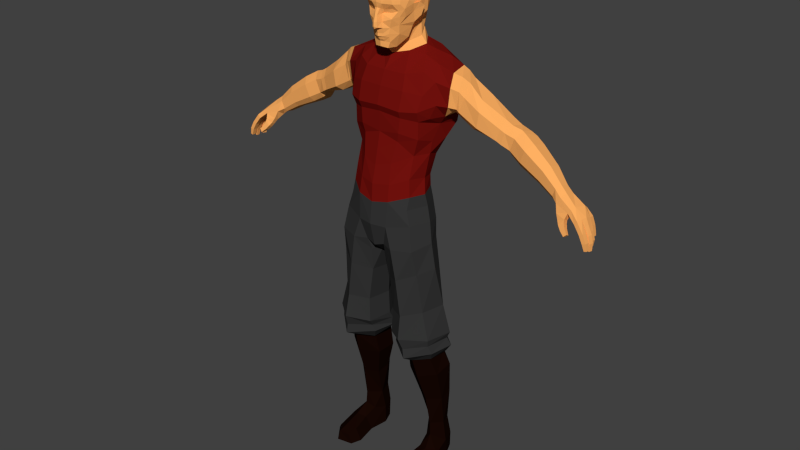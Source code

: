 # Source: lowpoly.blend  (saved by Blender 2.76.0; exported with 4.5.12 LTS)
import bpy
from mathutils import Matrix  # noqa: F401  (used for matrix-valued properties, if any)

bpy.ops.wm.read_factory_settings(use_empty=True)
scene = bpy.context.scene
scene.name = 'Scene'

# ---- collections
col_collection_1 = bpy.data.collections.new('Collection 1'); scene.collection.children.link(col_collection_1)

# ---- materials (node trees are filled in below, after node groups)
mat_camisa = bpy.data.materials.new('camisa')
mat_camisa.alpha_threshold = 0.0
mat_camisa.use_transparent_shadow = False
mat_camisa.diffuse_color = (0.1733, 0.006132, 0.004304, 1.0)
mat_camisa.roughness = 0.5
mat_camisa.specular_intensity = 0.0
mat_piel = bpy.data.materials.new('piel')
mat_piel.alpha_threshold = 0.0
mat_piel.use_transparent_shadow = False
mat_piel.diffuse_color = (1.0, 0.4358, 0.1225, 1.0)
mat_piel.roughness = 0.5
mat_piel.specular_intensity = 0.0
mat_pantalon = bpy.data.materials.new('pantalon')
mat_pantalon.alpha_threshold = 0.0
mat_pantalon.use_transparent_shadow = False
mat_pantalon.diffuse_color = (0.03521, 0.03521, 0.03521, 1.0)
mat_pantalon.roughness = 0.5
mat_pantalon.specular_intensity = 0.0
mat_zapatos = bpy.data.materials.new('zapatos')
mat_zapatos.alpha_threshold = 0.0
mat_zapatos.use_transparent_shadow = False
mat_zapatos.diffuse_color = (0.009015, 0.002399, 0.001101, 1.0)
mat_zapatos.roughness = 0.5
mat_zapatos.specular_intensity = 0.0

# ---- material node trees

# ---- world
world_world = bpy.data.worlds.new('World'); scene.world = world_world
world_world.color = (0.05088, 0.05088, 0.05088)
world_world.use_sun_shadow = False
world_world.sun_shadow_jitter_overblur = 0.0
world_world.cycles.sampling_method = 'MANUAL'
world_world.cycles.sample_map_resolution = 256

# ---- meshes
me_polysurface13_polysurface14 = bpy.data.meshes.new('polySurface13 polySurface14')
me_polysurface13_polysurface14.from_pydata([(-2.455, 17.81, -0.4581), (-2.305, 17.87, -1.294), (-2.491, 17.28, -0.2155), (-2.119, 17.26, -1.866), (-2.398, 16.5, -0.2193), (-2.02, 16.41, -1.788), (-2.1, 16.01, -0.4585), (-2.041, 15.94, -1.341), (-2.293, 16.2, -1.299), (-2.411, 16.28, -0.615), (-2.29, 16.5, -1.805), (-2.654, 16.43, -0.4175), (-2.455, 17.21, -1.84), (-2.776, 17.16, -0.3731), (-2.558, 17.72, -1.321), (-2.755, 17.69, -0.5986), (-3.038, 15.81, -1.306), (-3.284, 15.76, -0.6362), (-3.161, 15.99, -1.579), (-3.536, 15.89, -0.4752), (-3.479, 16.68, -1.785), (-3.641, 16.54, -0.4691), (-3.583, 16.97, -1.408), (-3.612, 16.94, -0.7271), (-2.813, 17.48, -1.334), (-3.043, 17.46, -0.7286), (-2.395, 16.42, -1.743), (-2.768, 17.02, -1.801), (-2.958, 16.96, -0.4584), (-2.744, 16.34, -0.4202), (-4.392, 15.43, -1.537), (-4.269, 15.4, -0.9203), (-4.5, 15.54, -1.734), (-4.289, 15.51, -0.7073), (-4.461, 15.97, -1.855), (-4.417, 16.01, -0.7262), (-4.508, 16.25, -1.548), (-4.54, 16.31, -1.007), (-4.634, 15.24, -1.676), (-4.482, 15.28, -0.962), (-4.712, 15.32, -1.757), (-4.482, 15.4, -0.7412), (-4.833, 15.76, -1.807), (-4.625, 15.89, -0.7593), (-4.856, 16.06, -1.546), (-4.793, 16.16, -1.039), (-4.76, 14.93, -1.553), (-4.713, 15.06, -1.078), (-4.901, 15.01, -1.773), (-4.806, 15.21, -0.8659), (-5.204, 15.52, -1.86), (-4.999, 15.75, -0.8362), (-5.232, 15.86, -1.643), (-5.157, 16.03, -1.131), (-4.889, 14.79, -1.584), (-4.774, 14.99, -1.049), (-5.135, 14.87, -1.77), (-5.34, 14.92, -0.7671), (-5.468, 15.37, -1.851), (-5.54, 15.44, -0.7279), (-5.455, 15.73, -1.675), (-5.275, 15.96, -1.115), (-5.284, 14.58, -1.503), (-5.256, 14.71, -0.9507), (-5.489, 14.66, -1.72), (-5.801, 15.16, -1.814), (-5.825, 15.5, -1.612), (-5.757, 15.67, -1.025), (-6.591, 14.66, -1.587), (-6.337, 14.26, -1.511), (-6.17, 14.19, -1.334), (-6.61, 14.93, -1.423), (-6.555, 15.07, -0.9453), (-6.147, 14.29, -0.8848), (-6.215, 14.46, -0.7354), (-6.378, 14.89, -0.7035), (-7.413, 13.97, -1.337), (-7.207, 13.76, -1.275), (-7.072, 13.74, -1.134), (-7.426, 14.17, -1.197), (-7.38, 14.29, -0.8049), (-7.075, 13.69, -0.8784), (-7.106, 13.89, -0.566), (-7.239, 14.15, -0.6114), (-7.967, 13.73, -1.316), (-7.807, 13.55, -1.269), (-7.674, 13.51, -1.051), (-7.965, 13.84, -1.172), (-7.845, 13.91, -0.7092), (-7.676, 13.55, -0.7419), (-7.681, 13.7, -0.4666), (-7.801, 13.84, -0.4923), (-7.141, 14.4, -1.243), (-7.099, 14.51, -0.8786), (-6.805, 13.83, -1.175), (-6.788, 13.91, -0.8325), (-7.126, 14.2, -1.368), (-6.933, 13.89, -1.31), (-6.964, 14.37, -0.6942), (-6.84, 14.04, -0.7185), (-7.224, 13.48, -0.6623), (-7.215, 13.57, -0.4574), (-7.612, 13.36, -0.5902), (-7.622, 13.47, -0.358), (-7.328, 13.28, -0.5299), (-7.326, 13.36, -0.3789), (-7.646, 13.35, -0.3068), (-7.646, 13.23, -0.526), (-7.437, 13.13, -0.4732), (-7.426, 13.22, -0.2847), (-7.73, 13.1, -0.427), (-7.58, 12.98, -0.3729), (-7.566, 13.05, -0.2191), (-7.723, 13.19, -0.2487), (-7.874, 12.94, -0.3108), (-7.76, 12.85, -0.2697), (-7.75, 12.9, -0.1528), (-7.869, 13.01, -0.1753), (-8.117, 13.41, -0.8412), (-7.731, 13.59, -0.6646), (-8.298, 13.06, -0.3147), (-7.761, 13.62, -0.9154), (-8.092, 13.29, -1.306), (-7.786, 13.58, -1.106), (-8.23, 13.45, -1.34), (-8.045, 13.4, -0.3568), (-8.149, 13.55, -0.3674), (-8.084, 13.36, -0.5944), (-8.193, 13.57, -0.6077), (-8.443, 13.14, -0.3239), (-8.3, 13.03, -0.5374), (-8.455, 13.12, -0.5275), (-8.436, 12.77, -0.522), (-8.608, 12.81, -0.5114), (-8.604, 12.82, -0.3067), (-8.443, 12.78, -0.2983), (-8.537, 12.49, -0.4771), (-8.658, 12.52, -0.4696), (-8.655, 12.53, -0.3251), (-8.542, 12.5, -0.3191), (-8.227, 13.17, -0.5923), (-8.244, 13.57, -0.8527), (-8.244, 13.17, -0.8118), (-8.333, 13.32, -0.5997), (-8.37, 13.32, -0.8219), (-8.547, 13.0, -0.796), (-8.531, 12.99, -0.5793), (-8.39, 12.9, -0.7807), (-8.392, 12.89, -0.5687), (-8.643, 12.7, -0.7611), (-8.621, 12.72, -0.5583), (-8.479, 12.63, -0.7446), (-8.473, 12.64, -0.5448), (-8.657, 12.41, -0.7066), (-8.637, 12.43, -0.5584), (-8.528, 12.4, -0.7023), (-8.516, 12.41, -0.5557), (-8.12, 13.34, -1.091), (-8.308, 12.95, -0.8462), (-8.247, 13.48, -1.114), (-8.461, 13.06, -0.8406), (-8.278, 12.93, -1.043), (-8.449, 13.04, -1.057), (-8.55, 12.7, -1.045), (-8.559, 12.73, -0.8294), (-8.35, 12.65, -1.037), (-8.378, 12.67, -0.8397), (-8.529, 12.46, -0.9955), (-8.538, 12.48, -0.8335), (-8.374, 12.45, -0.9915), (-8.397, 12.47, -0.8429), (-8.174, 13.11, -1.149), (-8.347, 13.16, -1.157), (-8.148, 13.09, -1.349), (-8.333, 13.13, -1.367), (-8.251, 12.86, -1.161), (-8.405, 12.9, -1.168), (-8.227, 12.84, -1.34), (-8.393, 12.88, -1.356), (-8.305, 12.7, -1.159), (-8.438, 12.73, -1.165), (-8.285, 12.68, -1.314), (-8.428, 12.72, -1.327), (-0.3795, 5.841, -0.5455), (-0.5643, 5.903, 0.6346), (-0.6685, 6.22, 0.7363), (-1.508, 6.221, 1.349), (-2.298, 6.334, 0.6957), (-2.349, 6.644, 0.7572), (-2.595, 5.945, -0.5199), (-2.441, 6.3, -0.4218), (-1.65, 6.031, -1.259), (-1.59, 6.57, -1.034), (-0.8066, 5.996, -1.139), (-0.8175, 6.522, -1.045), (-0.3868, 6.561, -0.09998), (-0.5832, 6.543, 0.9528), (-0.6447, 7.593, 0.8991), (-0.4881, 7.563, -0.1604), (-1.427, 6.734, 1.55), (-2.304, 7.888, -0.2948), (-2.036, 7.86, 0.724), (-1.557, 7.728, -0.8637), (-0.8787, 7.63, -0.8705), (-0.09266, 10.11, 0.6682), (-0.3406, 10.14, 1.034), (-0.4237, 10.67, 1.221), (-0.9483, 10.66, 1.44), (-1.172, 9.326, 1.39), (-1.876, 9.617, 0.9311), (-1.761, 10.7, 1.135), (-2.072, 10.86, 0.2274), (-2.217, 9.749, 0.1654), (-1.893, 9.598, -0.5117), (-1.385, 9.35, -1.025), (-1.108, 10.63, -0.9048), (-1.695, 10.81, -0.5415), (-0.6353, 9.121, -0.9622), (-0.4502, 10.56, -0.8754), (0.0, 10.53, 1.277), (-0.6665, 11.55, 1.385), (0.0, 11.56, 1.522), (-1.016, 11.27, -1.121), (0.0, 11.77, -1.276), (-0.9165, 12.15, -1.098), (0.0, 10.13, 0.7739), (-1.581, 11.71, 1.012), (-1.913, 11.71, 0.1398), (-1.741, 12.35, 0.08341), (-1.393, 12.35, 0.9602), (0.0, 10.68, -0.8694), (-0.2595, 10.29, -0.4081), (-1.595, 11.53, -0.6507), (-1.413, 12.39, -0.6573), (0.0, 12.57, -0.9416), (-0.6819, 12.79, -0.8003), (-1.315, 12.87, -0.6287), (-1.651, 12.85, 0.1483), (-1.396, 12.85, 0.8022), (-0.7196, 12.64, 1.303), (0.0, 12.5, 1.418), (-2.065, 16.58, 0.08455), (-1.521, 17.81, 0.1561), (-1.969, 17.46, 0.01116), (-1.798, 18.04, -0.3849), (-1.227, 18.28, -0.3733), (-1.831, 18.14, -1.206), (-1.685, 16.96, 0.4253), (-1.599, 16.35, 0.6639), (-0.8056, 15.04, 0.8167), (-1.54, 15.19, 0.488), (-0.8927, 15.42, 0.8773), (-0.5968, 18.37, -0.1604), (-0.9197, 18.55, -0.7764), (-0.7629, 15.23, -1.908), (-1.463, 14.98, -1.549), (-1.42, 14.21, -0.8276), (-0.7444, 14.15, -1.063), (-1.705, 14.99, -0.1908), (-1.632, 14.47, -0.1583), (-1.846, 14.99, -0.8908), (-0.957, 17.6, -2.122), (-1.702, 17.73, -1.88), (-1.571, 16.81, -2.116), (-1.009, 17.1, 0.7691), (-0.9805, 16.33, 0.9706), (-0.9058, 16.49, -2.169), (-1.524, 15.73, -2.032), (-1.547, 15.92, 0.4928), (-1.85, 15.66, -0.4973), (-1.885, 15.47, -1.518), (-1.229, 18.38, -0.9434), (-0.9436, 18.32, -1.688), (0.0, 16.41, 1.03), (-0.9537, 16.04, 0.8496), (0.0, 15.3, 0.9026), (0.0, 16.14, 0.9212), (0.0, 15.8, -1.864), (0.0, 14.27, -1.348), (0.0, 17.31, -2.024), (0.0, 18.27, -1.621), (0.0, 18.63, -1.405), (-0.5226, 18.64, -1.333), (-0.6939, 13.32, 1.192), (0.0, 13.25, 1.37), (-1.319, 13.56, 0.7175), (-1.517, 13.47, 0.00972), (-1.317, 13.38, -0.6001), (-0.7505, 13.34, -0.9127), (0.0, 13.32, -1.015), (0.0, 17.13, 0.8429), (-0.9271, 17.69, 0.5266), (0.0, 17.7, 0.5899), (0.0, 14.63, 1.044), (-0.6606, 14.16, 1.038), (-1.315, 14.46, 0.4538), (0.0, 13.98, 1.184), (-1.833, 16.02, 0.1679), (0.0, 18.24, 0.1524), (-0.4667, 18.68, -0.2518), (0.0, 18.52, 0.01901), (-0.7123, 18.84, -0.7397), (-0.5048, 19.09, -1.157), (-1.966, 15.73, -1.458), (-1.829, 16.05, -1.928), (0.0, 19.16, -1.316), (-0.3006, 9.031, -0.02439), (-0.4499, 9.08, 0.8745), (0.0, 11.17, -1.187), (0.0, 20.37, 1.04), (-0.1166, 20.14, 0.9739), (-0.2261, 20.33, 1.005), (0.0, 21.3, 0.7945), (-0.4674, 21.21, 0.6394), (-0.5591, 21.44, 0.138), (0.0, 21.59, 0.08369), (0.0, 18.6, 0.2862), (-0.2507, 18.86, -0.03488), (-0.4071, 18.6, 0.3678), (0.0, 20.36, -1.558), (-0.6669, 20.32, -1.376), (-0.5732, 19.58, -1.208), (0.0, 19.58, -1.381), (0.0, 21.6, -0.8651), (-0.6468, 21.42, -0.6466), (-0.7455, 21.0, -1.185), (0.0, 21.15, -1.335), (-0.902, 20.63, 0.06467), (-0.9628, 20.52, -0.8313), (-0.883, 21.06, -0.4543), (-0.7729, 21.04, 0.4302), (-0.7772, 20.66, 0.5879), (-0.7083, 19.83, 0.5465), (-0.4111, 19.4, 0.7508), (-0.6477, 19.5, 0.5009), (-0.8049, 19.79, 0.3319), (-0.8495, 19.53, -0.1304), (-0.1322, 19.91, 0.8794), (-0.5137, 19.75, 0.7907), (-0.4927, 19.97, 0.7023), (-0.196, 19.95, 0.8099), (-0.6977, 20.04, 0.6145), (0.0, 20.15, 1.001), (0.0, 19.38, 1.158), (-0.2118, 19.4, 0.918), (-0.112, 19.44, 1.124), (-0.5029, 20.13, 0.7445), (-0.5944, 20.32, 0.8374), (-0.2178, 20.08, 0.8594), (-0.09487, 19.65, 1.127), (-0.1604, 19.63, 0.9195), (-0.1544, 19.05, 0.8523), (-0.3688, 19.04, 0.7401), (-0.1649, 19.06, 0.888), (0.0, 18.6, 0.6528), (-0.2905, 18.61, 0.7184), (-0.5237, 20.76, 0.8827), (0.0, 20.88, 1.017), (-0.8604, 20.12, 0.4437), (-0.7778, 20.31, 0.6118), (-0.7632, 19.36, -0.1246), (-0.6012, 19.14, 0.448), (-0.6539, 18.94, -0.01839), (-0.9182, 19.83, -0.7967), (-0.6802, 19.41, -0.7395), (-0.9258, 20.44, 0.2831), (-0.9537, 20.27, 0.06538), (-0.1299, 18.95, 0.8376), (-0.06981, 19.9, 1.07), (0.0, 19.9, 1.11), (0.0, 19.48, 1.194), (-0.5427, 19.19, -0.3141), (-0.8993, 19.77, -0.344), (-1.021, 19.77, -0.3139), (-0.955, 20.25, -0.3114), (-1.061, 20.31, -0.1493), (-0.8942, 19.96, -0.04044), (-1.127, 20.14, -0.3762), (-1.01, 20.07, -0.1828), (0.0, 18.79, -0.01342), (0.0, 18.65, 0.8125), (-1.709, 5.491, -1.008), (-0.8613, 5.451, -0.8906), (-2.247, 5.468, -0.6173), (-2.425, 5.96, 0.5763), (-2.18, 5.486, 0.2981), (-1.564, 5.779, 1.358), (-1.572, 5.419, 0.8019), (-0.8478, 5.404, 0.3611), (-0.3835, 6.235, -0.3019), (-2.572, 6.597, -0.4405), (-1.382, 7.738, 1.36), (0.0, 19.64, 1.181), (0.0, 18.96, 0.8875), (0.0, 19.35, 0.9991), (0.0, 19.05, 0.9264), (0.0, 19.07, 0.969), (-0.09947, 19.07, 0.7438), (-0.2033, 19.06, 0.7682), (-0.1079, 19.08, 0.7655), (0.0, 19.06, 0.7745), (0.0, 19.07, 0.7936), (-1.406, -0.0339, 1.428), (-2.097, -0.0339, 1.558), (-2.069, 0.3594, 1.428), (-1.555, 0.3594, 1.392), (-2.03, 0.5183, 0.9942), (-1.483, 0.5123, 0.9945), (-1.338, 0.7528, -0.8865), (-1.498, -0.0339, -1.376), (-1.282, -0.0339, -0.8252), (-1.239, -0.0339, 0.9651), (-2.348, -0.0339, 0.07606), (-2.629, -0.0339, 0.8502), (-2.401, 0.5139, 0.09863), (-2.52, 0.1703, 0.8796), (-1.854, 1.192, -0.1467), (-1.505, 0.9431, -0.3358), (-1.586, 0.6757, 0.2167), (-1.418, -0.0339, 0.017), (-2.023, -0.0339, -1.38), (-2.259, -0.0339, -0.8444), (-2.071, 0.7254, -1.334), (-1.543, 0.7732, -1.473), (-1.983, 0.762, 0.3482), (-2.283, 0.7536, -0.7072), (-1.356, 1.686, -0.6893), (-1.594, 1.702, -1.363), (-1.81, 1.749, -0.1562), (-2.2, 1.724, -0.6248), (-2.028, 1.705, -1.134), (-1.2, 3.139, -0.9435), (-1.226, 3.049, -0.2845), (-1.74, 3.117, 0.05744), (-2.262, 3.146, -0.3772), (-2.211, 3.193, -1.003), (-1.523, 3.214, -1.434), (-0.8345, 4.44, -0.8443), (-0.8684, 4.416, 0.04451), (-1.647, 4.487, 0.5407), (-2.329, 4.622, 0.04892), (-2.354, 4.771, -0.7861), (-1.521, 4.883, -1.335), (-0.9078, 5.473, -0.7615), (-1.72, 5.498, -0.9879), (-0.9057, 5.45, 0.2476), (-1.555, 5.452, 0.7877), (-2.134, 5.48, 0.3196), (-2.12, 5.504, -0.5857), (-0.3687, 18.84, 0.6972), (-0.1687, 18.85, 0.7645), (0.0, 18.86, 0.8219), (0.0, 19.18, 0.9634), (-0.1903, 19.18, 0.8756), (-0.3739, 19.17, 0.7693)], [], [(14, 1, 3, 12), (9, 6, 4, 11), (27, 20, 22, 24), (8, 16, 18, 26), (24, 22, 23, 25), (11, 4, 2, 13), (12, 3, 5, 10), (10, 5, 7, 8), (15, 0, 1, 14), (8, 7, 6, 9), (13, 2, 0, 15), (23, 37, 35, 21), (17, 31, 30, 16), (20, 34, 36, 22), (9, 17, 16, 8), (25, 23, 21, 28), (26, 18, 20, 27), (28, 21, 19, 29), (29, 19, 17, 9), (11, 29, 9), (13, 28, 29, 11), (10, 26, 27, 12), (15, 25, 28, 13), (14, 24, 25, 15), (8, 26, 10), (12, 27, 24, 14), (34, 42, 44, 36), (30, 38, 40, 32), (36, 44, 45, 37), (18, 32, 34, 20), (21, 35, 33, 19), (19, 33, 31, 17), (22, 36, 37, 23), (16, 30, 32, 18), (42, 50, 52, 44), (38, 46, 48, 40), (44, 52, 53, 45), (31, 39, 38, 30), (37, 45, 43, 35), (32, 40, 42, 34), (35, 43, 41, 33), (33, 41, 39, 31), (53, 61, 51), (47, 55, 54, 46), (50, 58, 60, 52), (39, 47, 46, 38), (45, 53, 51, 43), (40, 48, 50, 42), (43, 51, 49, 41), (41, 49, 47, 39), (49, 57, 63, 55), (55, 63, 62, 54), (58, 65, 66, 60), (48, 56, 58, 50), (64, 69, 68, 65), (49, 55, 47), (52, 60, 61, 53), (46, 54, 56, 48), (59, 75, 74, 57), (65, 68, 71, 66), (56, 64, 65, 58), (61, 67, 59, 51), (51, 59, 57, 49), (60, 66, 67, 61), (54, 62, 64, 56), (97, 77, 76, 96), (95, 81, 78, 94), (92, 79, 80, 93), (67, 72, 75, 59), (66, 71, 72, 67), (62, 70, 69, 64), (57, 74, 73, 63), (63, 73, 70, 62), (77, 85, 84, 76), (81, 89, 86, 78), (79, 87, 88, 80), (93, 80, 83, 98), (98, 83, 82, 99), (94, 78, 77, 97), (99, 82, 81, 95), (96, 76, 79, 92), (89, 119, 121), (90, 125, 127, 119), (140, 148, 147, 142), (80, 88, 91, 83), (83, 91, 90, 82), (78, 86, 85, 77), (90, 103, 101, 82), (76, 84, 87, 79), (68, 96, 92, 71), (74, 99, 95, 73), (70, 94, 97, 69), (75, 98, 99, 74), (72, 93, 98, 75), (71, 92, 93, 72), (73, 95, 94, 70), (69, 97, 96, 68), (103, 105, 101), (81, 100, 102, 89), (82, 101, 100, 81), (89, 102, 119), (103, 106, 109, 105), (101, 105, 104, 100), (106, 113, 112, 109), (100, 104, 102), (105, 109, 108, 104), (102, 107, 106, 103), (104, 108, 107, 102), (112, 116, 115, 111), (107, 110, 113, 106), (109, 112, 111, 108), (108, 111, 110, 107), (116, 117, 114, 115), (110, 114, 117, 113), (111, 115, 114, 110), (113, 117, 116, 112), (125, 120, 130, 127), (118, 158, 161, 157), (102, 103, 90, 119), (85, 122, 124, 84), (129, 134, 135, 120), (141, 144, 143, 128), (123, 157, 122, 85), (121, 123, 86, 89), (157, 171, 173, 122), (159, 162, 160, 141), (123, 85, 86), (157, 161, 162, 159), (88, 128, 126, 91), (91, 126, 125, 90), (128, 131, 129, 126), (127, 130, 131, 128), (126, 129, 120, 125), (134, 138, 139, 135), (131, 133, 134, 129), (120, 135, 132, 130), (130, 132, 133, 131), (139, 138, 137, 136), (132, 136, 137, 133), (133, 137, 138, 134), (135, 139, 136, 132), (88, 141, 128), (119, 127, 118, 121), (118, 142, 144, 141), (128, 143, 140, 127), (127, 140, 142, 118), (148, 152, 151, 147), (143, 146, 148, 140), (142, 147, 145, 144), (144, 145, 146, 143), (152, 156, 155, 151), (146, 150, 152, 148), (147, 151, 149, 145), (145, 149, 150, 146), (154, 153, 155, 156), (150, 154, 156, 152), (151, 155, 153, 149), (149, 153, 154, 150), (141, 160, 158, 118), (162, 163, 164, 160), (121, 118, 157, 123), (87, 159, 141, 88), (84, 124, 159, 87), (166, 170, 169, 165), (160, 164, 166, 158), (161, 165, 163, 162), (158, 166, 165, 161), (168, 167, 169, 170), (164, 168, 170, 166), (163, 167, 168, 164), (165, 169, 167, 163), (173, 177, 178, 174), (124, 174, 172, 159), (122, 173, 174, 124), (159, 172, 171, 157), (177, 181, 182, 178), (174, 178, 176, 172), (172, 176, 175, 171), (171, 175, 177, 173), (180, 182, 181, 179), (178, 182, 180, 176), (176, 180, 179, 175), (175, 179, 181, 177), (244, 243, 242, 245), (189, 190, 192, 191), (249, 251, 250, 295), (291, 252, 245, 242), (191, 192, 194, 193), (195, 198, 197, 196), (376, 336, 334, 335), (251, 275, 276, 274), (268, 250, 251, 274), (192, 202, 203, 194), (204, 206, 205), (205, 206, 207), (208, 207, 210, 209), (211, 212, 209, 210), (213, 216, 215, 214), (214, 215, 218, 217), (219, 221, 220, 206), (353, 453, 454, 352), (225, 219, 206, 204), (226, 229, 228, 227), (230, 225, 204, 231), (228, 233, 232, 227), (2, 243, 244, 0), (389, 183, 193, 194), (233, 236, 235, 224), (237, 236, 233, 228), (229, 238, 237, 228), (239, 238, 229), (221, 240, 239, 220), (320, 321, 363, 328), (378, 375, 377, 373), (272, 280, 279, 261), (325, 328, 329, 324), (243, 241, 247), (261, 279, 266, 263), (271, 246, 244, 245), (248, 247, 241), (239, 229, 226, 220), (358, 335, 332, 341), (254, 257, 256, 255), (258, 260, 259), (316, 354, 355, 318), (264, 247, 248, 265), (218, 215, 222, 308), (314, 315, 323, 324), (258, 269, 260), (338, 339, 341, 332), (260, 255, 256, 259), (270, 255, 260), (374, 327, 329, 328), (226, 210, 207, 220), (337, 350, 349, 368), (275, 251, 249), (277, 278, 257, 254), (279, 277, 266), (243, 2, 4, 241), (282, 272, 271, 253), (281, 280, 272, 282), (240, 284, 283, 239), (239, 283, 285, 238), (238, 285, 286, 237), (287, 236, 237, 286), (288, 235, 236, 287), (289, 234, 235, 288), (273, 290, 264, 265), (274, 265, 248, 268), (291, 242, 247, 264), (290, 292, 291, 264), (329, 327, 330, 314), (294, 249, 295), (296, 293, 294), (278, 289, 288, 257), (257, 288, 287, 256), (256, 287, 286, 259), (285, 295, 259, 286), (283, 294, 295, 285), (284, 296, 294, 283), (268, 297, 269), (379, 316, 318, 317), (295, 250, 258, 259), (292, 298, 252, 291), (345, 349, 350, 344), (298, 300, 299, 252), (252, 299, 301, 253), (253, 301, 302, 282), (303, 7, 5, 304), (384, 187, 190, 189), (6, 7, 303), (263, 304, 5), (293, 275, 249, 294), (336, 363, 364, 371), (336, 376, 373), (302, 305, 281, 282), (269, 297, 6), (6, 303, 269), (333, 334, 361, 454), (272, 261, 262), (242, 243, 247), (234, 223, 224, 235), (394, 343, 345, 344), (222, 232, 233, 224), (307, 205, 207, 208), (220, 207, 206), (216, 213, 212, 211), (360, 362, 361, 334), (210, 226, 227, 211), (211, 227, 232, 216), (216, 232, 222, 215), (3, 262, 261, 263), (218, 308, 230), (369, 342, 310, 368), (312, 315, 314, 313), (348, 311, 347, 346), (319, 322, 321, 320), (355, 449, 318), (323, 326, 325, 324), (338, 332, 334, 333), (266, 277, 254, 267), (356, 313, 330, 331), (263, 266, 267, 304), (337, 340, 339, 338), (217, 231, 204, 306), (245, 252, 253, 271), (355, 380, 451, 450), (346, 339, 340, 348), (390, 190, 187, 188), (337, 338, 350), (351, 397, 398, 352), (267, 270, 303, 304), (297, 268, 248, 241), (341, 359, 358), (365, 366, 358, 359), (347, 311, 356), (396, 452, 453, 353), (314, 330, 313), (188, 201, 200, 390), (347, 359, 341, 346), (307, 306, 204, 205), (359, 331, 365), (389, 195, 196, 185), (335, 334, 332), (366, 376, 335, 358), (352, 449, 450, 367), (272, 262, 246, 271), (331, 359, 347, 356), (368, 310, 337), (185, 196, 199, 186), (267, 254, 255, 270), (343, 370, 345), (241, 4, 6, 297), (367, 351, 352), (336, 373, 372), (374, 375, 366), (377, 375, 374), (373, 377, 372), (328, 363, 372, 374), (326, 319, 320, 325), (376, 378, 373), (377, 374, 372), (269, 303, 270, 260), (320, 328, 325), (348, 340, 337, 310), (324, 329, 314), (371, 362, 360), (371, 360, 336), (312, 313, 356, 357), (339, 346, 341), (364, 363, 321), (357, 356, 311, 309), (333, 344, 350, 338), (342, 309, 311, 310), (318, 361, 362), (317, 362, 371), (318, 362, 317), (354, 380, 355), (375, 378, 376, 366), (317, 371, 299), (299, 371, 364, 301), (301, 364, 321, 302), (302, 321, 322, 305), (193, 382, 381, 191), (191, 381, 383, 189), (189, 383, 385, 384), (384, 385, 387, 386), (386, 387, 388, 184), (185, 184, 183, 389), (1, 246, 262, 3), (194, 203, 198, 195), (269, 258, 250, 268), (382, 193, 183), (184, 185, 186, 386), (386, 186, 187, 384), (331, 330, 327, 365), (183, 184, 388, 382), (190, 390, 192), (197, 307, 208, 391), (198, 306, 307, 197), (203, 217, 306, 198), (202, 214, 217, 203), (200, 213, 214, 202), (201, 209, 212, 200), (391, 208, 209, 201), (200, 212, 213), (230, 231, 218), (217, 218, 231), (300, 379, 317, 299), (194, 195, 389), (199, 391, 201, 188), (196, 197, 391, 199), (363, 336, 372), (368, 349, 392, 369), (390, 200, 202, 192), (370, 392, 349, 345), (222, 224, 223, 308), (188, 187, 186, 199), (352, 398, 399, 353), (393, 395, 351, 367), (366, 365, 327), (374, 366, 327), (336, 360, 334), (5, 3, 263), (311, 348, 310), (246, 1, 0, 244), (276, 273, 265, 274), (397, 399, 398), (400, 401, 399, 397), (395, 400, 397, 351), (353, 399, 401, 396), (402, 405, 404, 403), (405, 407, 406, 404), (408, 410, 409), (403, 413, 412, 411, 402), (413, 415, 414, 412), (411, 407, 405, 402), (416, 418, 417), (419, 421, 420), (422, 420, 421), (423, 409, 420, 422), (404, 415, 413, 403), (415, 404, 406), (408, 417, 419), (419, 420, 409, 410), (418, 416, 424), (411, 412, 421, 419), (414, 425, 421, 412), (414, 424, 416), (418, 419, 417), (416, 425, 414), (419, 407, 411), (410, 408, 419), (419, 418, 407), (407, 418, 424), (423, 427, 426, 408), (408, 426, 417), (417, 426, 428, 416), (416, 428, 429, 425), (425, 429, 430, 422), (422, 430, 427, 423), (431, 432, 426), (426, 432, 433, 428), (428, 433, 434, 429), (429, 434, 435, 430), (430, 435, 436, 427), (437, 438, 432, 431), (432, 438, 439, 433), (433, 439, 440, 434), (434, 440, 441, 435), (435, 441, 442, 436), (442, 444, 443), (437, 443, 445, 438), (438, 445, 446, 439), (439, 446, 447, 440), (440, 447, 448, 441), (441, 448, 444, 442), (408, 409, 423), (425, 422, 421), (442, 443, 437), (414, 415, 406, 424), (407, 424, 406), (436, 437, 431), (427, 436, 431), (427, 431, 426), (436, 442, 437), (449, 355, 450), (451, 393, 367, 450), (449, 352, 361, 318), (361, 352, 454), (453, 344, 333, 454), (452, 394, 344, 453)])
me_polysurface13_polysurface14.polygons.foreach_set('material_index', [1, 1, 1, 1, 1, 1, 1, 1, 1, 1, 1, 1, 1, 1, 1, 1, 1, 1, 1, 1, 1, 1, 1, 1, 1, 1, 1, 1, 1, 1, 1, 1, 1, 1, 1, 1, 1, 1, 1, 1, 1, 1, 1, 1, 1, 1, 1, 1, 1, 1, 1, 1, 1, 1, 1, 1, 1, 1, 1, 1, 1, 1, 1, 1, 1, 1, 1, 1, 1, 1, 1, 1, 1, 1, 1, 1, 1, 1, 1, 1, 1, 1, 1, 1, 1, 1, 1, 1, 1, 1, 1, 1, 1, 1, 1, 1, 1, 1, 1, 1, 1, 1, 1, 1, 1, 1, 1, 1, 1, 1, 1, 1, 1, 1, 1, 1, 1, 1, 1, 1, 1, 1, 1, 1, 1, 1, 1, 1, 1, 1, 1, 1, 1, 1, 1, 1, 1, 1, 1, 1, 1, 1, 1, 1, 1, 1, 1, 1, 1, 1, 1, 1, 1, 1, 1, 1, 1, 1, 1, 1, 1, 1, 1, 1, 1, 1, 1, 1, 1, 1, 1, 1, 1, 1, 1, 1, 1, 1, 1, 1, 1, 1, 1, 0, 2, 0, 0, 2, 2, 1, 0, 0, 2, 2, 2, 2, 2, 2, 2, 2, 1, 2, 2, 2, 2, 0, 2, 2, 2, 2, 2, 2, 1, 1, 0, 1, 0, 0, 0, 0, 2, 1, 0, 0, 1, 0, 2, 1, 0, 1, 0, 0, 1, 2, 1, 0, 0, 0, 0, 0, 0, 0, 0, 0, 0, 0, 0, 0, 0, 0, 0, 1, 0, 0, 0, 0, 0, 0, 0, 0, 0, 1, 0, 0, 1, 1, 1, 1, 0, 2, 0, 0, 0, 1, 1, 1, 0, 0, 1, 0, 0, 2, 1, 2, 2, 2, 2, 1, 2, 2, 2, 0, 2, 1, 1, 1, 1, 1, 1, 1, 0, 1, 0, 1, 2, 0, 1, 1, 2, 1, 1, 0, 0, 1, 1, 1, 1, 1, 2, 1, 2, 1, 2, 1, 1, 1, 0, 1, 1, 2, 0, 1, 0, 1, 1, 1, 1, 1, 1, 1, 1, 1, 0, 1, 1, 1, 1, 1, 1, 1, 1, 1, 1, 1, 1, 1, 1, 1, 1, 1, 1, 1, 1, 2, 2, 2, 2, 2, 2, 0, 2, 0, 2, 2, 2, 1, 2, 2, 2, 2, 2, 2, 2, 2, 2, 2, 2, 2, 1, 2, 2, 2, 1, 1, 2, 1, 2, 2, 1, 1, 1, 1, 1, 0, 1, 0, 0, 1, 1, 1, 1, 3, 3, 3, 3, 3, 3, 3, 3, 3, 3, 3, 3, 3, 3, 3, 3, 3, 3, 3, 3, 3, 3, 3, 3, 3, 3, 3, 3, 3, 3, 3, 3, 3, 3, 3, 3, 3, 3, 3, 3, 3, 3, 3, 3, 3, 3, 3, 3, 3, 3, 3, 3, 3, 3, 3, 1, 1, 1, 1, 1, 1])
_k = set([(402, 403), (402, 405), (402, 411), (403, 404), (403, 413), (404, 405), (404, 406), (404, 415), (405, 407), (406, 415), (406, 424), (407, 411), (407, 418), (407, 419), (407, 424), (408, 409), (408, 410), (408, 417), (408, 419), (408, 423), (408, 426), (409, 410), (409, 420), (409, 423), (410, 419), (411, 419), (412, 413), (412, 414), (412, 421), (413, 415), (414, 415), (414, 416), (414, 424), (414, 425), (416, 417), (416, 418), (416, 424), (416, 425), (416, 428), (417, 418), (417, 426), (418, 419), (418, 424), (420, 421), (420, 422), (421, 422), (421, 425), (422, 423), (422, 425), (422, 430), (423, 427), (425, 429), (426, 427), (426, 428), (426, 431), (426, 432), (427, 430), (427, 431), (427, 436), (428, 429), (428, 433), (429, 430), (429, 434), (430, 435), (431, 432), (431, 436), (431, 437), (432, 433), (432, 438), (433, 434), (433, 439), (434, 435), (434, 440), (435, 436), (435, 441), (436, 437), (436, 442), (437, 438), (437, 442), (437, 443), (438, 439), (438, 445), (439, 440), (439, 446), (440, 441), (440, 447), (441, 442), (441, 448), (442, 443), (442, 444)])
me_polysurface13_polysurface14.attributes.new('sharp_edge', 'BOOLEAN', 'EDGE').data.foreach_set('value', [ (min(e.vertices), max(e.vertices)) in _k for e in me_polysurface13_polysurface14.edges])
me_polysurface13_polysurface14.materials.append(mat_camisa)
me_polysurface13_polysurface14.materials.append(mat_piel)
me_polysurface13_polysurface14.materials.append(mat_pantalon)
me_polysurface13_polysurface14.materials.append(mat_zapatos)
me_polysurface13_polysurface14.use_remesh_preserve_volume = False
me_polysurface13_polysurface14.use_remesh_preserve_attributes = False
me_polysurface13_polysurface14.use_mirror_vertex_groups = False
me_polysurface13_polysurface14.update()
arm_armature = bpy.data.armatures.new('Armature')  # bones are not reproduced

# ---- objects
ob_metarig = bpy.data.objects.new('metarig', arm_armature)
ob_polysurface13_polysurface14 = bpy.data.objects.new('polySurface13 polySurface14', me_polysurface13_polysurface14)

# ---- transforms, parenting, visibility, modifiers, constraints
ob_metarig.location = (0.0, 0.0, 0.0)
ob_metarig.lineart.crease_threshold = 0.0
ob_polysurface13_polysurface14.location = (0.0, -0.0864, 0.0)
ob_polysurface13_polysurface14.rotation_euler = (1.571, -0.0, 0.0)
ob_polysurface13_polysurface14.scale = (0.09204, 0.09204, 0.09204)
ob_polysurface13_polysurface14.lineart.crease_threshold = 0.0
_m = ob_polysurface13_polysurface14.modifiers.new('Mirror', 'MIRROR')
_m.use_clip = True

# ---- collection membership
col_collection_1.objects.link(ob_metarig)
col_collection_1.objects.link(ob_polysurface13_polysurface14)

# ---- scene / render settings (as saved in the file)
scene.frame_start = 1; scene.frame_end = 20; scene.frame_set(18)
scene.render.engine = 'BLENDER_EEVEE_NEXT'
scene.render.resolution_percentage = 50
scene.render.dither_intensity = 0.0
scene.cycles.use_denoising = False
scene.cycles.samples = 10
scene.cycles.sampling_pattern = 'TABULATED_SOBOL'
scene.cycles.light_sampling_threshold = 0.0
scene.cycles.use_adaptive_sampling = False
scene.cycles.use_light_tree = False
scene.cycles.blur_glossy = 0.0
scene.cycles.pixel_filter_type = 'GAUSSIAN'
scene.cycles.sample_clamp_indirect = 0.0
scene.view_settings.view_transform = 'Standard'
bpy.context.view_layer.update()

# ---- added for rendering (the .blend has no active camera and no usable light): camera, sun
cam_auto = bpy.data.cameras.new('AutoCamera')
cam_auto.lens = 50.0
cam_auto.sensor_width = 36.0
cam_auto.clip_end = 1000.0
ob_auto_camera = bpy.data.objects.new('AutoCamera', cam_auto)
scene.collection.objects.link(ob_auto_camera)
ob_auto_camera.location = (2.38059, -2.91499, 2.89669)
ob_auto_camera.rotation_euler = (1.09748, -7.21219e-08, 0.694738)
scene.camera = ob_auto_camera
light_auto_sun = bpy.data.lights.new('AutoSun', 'SUN')
light_auto_sun.energy = 3.0
light_auto_sun.angle = 0.0523599
ob_auto_sun = bpy.data.objects.new('AutoSun', light_auto_sun)
scene.collection.objects.link(ob_auto_sun)
ob_auto_sun.rotation_euler = (0.872665, 0.174533, 0.523599)
bpy.context.view_layer.update()
